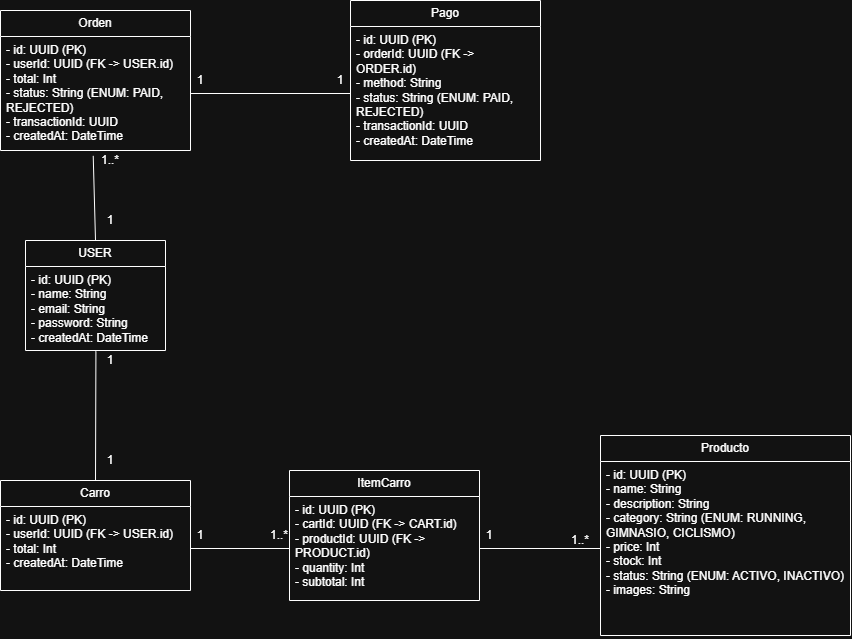

The diagram above was exported from draw.io. Its source (the exported page's mxGraphModel, read from the mxfile embedded in the PNG):
<mxGraphModel dx="1191" dy="1863" grid="1" gridSize="10" guides="1" tooltips="1" connect="1" arrows="1" fold="1" page="1" pageScale="1" pageWidth="827" pageHeight="1169" math="0" shadow="0">
  <root>
    <mxCell id="0" />
    <mxCell id="1" parent="0" />
    <mxCell id="R9v_nbU13CY_Sy8prxXT-4" parent="1" style="swimlane;fontStyle=0;childLayout=stackLayout;horizontal=1;startSize=26;fillColor=none;horizontalStack=0;resizeParent=1;resizeParentMax=0;resizeLast=0;collapsible=1;marginBottom=0;whiteSpace=wrap;html=1;" value="USER" vertex="1">
      <mxGeometry height="110" width="140" x="55" y="110" as="geometry" />
    </mxCell>
    <mxCell id="R9v_nbU13CY_Sy8prxXT-5" parent="R9v_nbU13CY_Sy8prxXT-4" style="text;strokeColor=none;fillColor=none;align=left;verticalAlign=top;spacingLeft=4;spacingRight=4;overflow=hidden;rotatable=0;points=[[0,0.5],[1,0.5]];portConstraint=eastwest;whiteSpace=wrap;html=1;" value="- id: UUID (PK)&amp;nbsp;&lt;div&gt;- name: String&amp;nbsp;&lt;/div&gt;&lt;div&gt;- email: String&amp;nbsp;&lt;/div&gt;&lt;div&gt;- password: String&amp;nbsp;&lt;/div&gt;&lt;div&gt;- createdAt: DateTime&lt;/div&gt;" vertex="1">
      <mxGeometry height="84" width="140" y="26" as="geometry" />
    </mxCell>
    <mxCell id="R9v_nbU13CY_Sy8prxXT-8" parent="1" style="swimlane;fontStyle=0;childLayout=stackLayout;horizontal=1;startSize=26;fillColor=none;horizontalStack=0;resizeParent=1;resizeParentMax=0;resizeLast=0;collapsible=1;marginBottom=0;whiteSpace=wrap;html=1;" value="Producto" vertex="1">
      <mxGeometry height="200" width="250" x="630" y="305" as="geometry" />
    </mxCell>
    <mxCell id="R9v_nbU13CY_Sy8prxXT-9" parent="R9v_nbU13CY_Sy8prxXT-8" style="text;strokeColor=none;fillColor=none;align=left;verticalAlign=top;spacingLeft=4;spacingRight=4;overflow=hidden;rotatable=0;points=[[0,0.5],[1,0.5]];portConstraint=eastwest;whiteSpace=wrap;html=1;" value="&lt;div&gt;- id: UUID (PK)&lt;/div&gt;&lt;div&gt;- name: String&lt;/div&gt;&lt;div&gt;- description: String&lt;/div&gt;&lt;div&gt;- category: String (ENUM: RUNNING, GIMNASIO, CICLISMO)&lt;/div&gt;&lt;div&gt;- price: Int&lt;/div&gt;&lt;div&gt;- stock: Int&lt;/div&gt;&lt;div&gt;- status: String (ENUM: ACTIVO, INACTIVO)&lt;/div&gt;&lt;div&gt;- images: String&lt;/div&gt;" vertex="1">
      <mxGeometry height="174" width="250" y="26" as="geometry" />
    </mxCell>
    <mxCell id="R9v_nbU13CY_Sy8prxXT-10" parent="1" style="swimlane;fontStyle=0;childLayout=stackLayout;horizontal=1;startSize=26;fillColor=none;horizontalStack=0;resizeParent=1;resizeParentMax=0;resizeLast=0;collapsible=1;marginBottom=0;whiteSpace=wrap;html=1;" value="Carro" vertex="1">
      <mxGeometry height="110" width="190" x="30" y="350" as="geometry" />
    </mxCell>
    <mxCell id="R9v_nbU13CY_Sy8prxXT-11" parent="R9v_nbU13CY_Sy8prxXT-10" style="text;strokeColor=none;fillColor=none;align=left;verticalAlign=top;spacingLeft=4;spacingRight=4;overflow=hidden;rotatable=0;points=[[0,0.5],[1,0.5]];portConstraint=eastwest;whiteSpace=wrap;html=1;" value="&lt;div&gt;- id: UUID (PK)&lt;/div&gt;&lt;div&gt;- userId: UUID (FK -&amp;gt; USER.id)&lt;/div&gt;&lt;div&gt;- total: Int&lt;/div&gt;&lt;div&gt;- createdAt: DateTime&lt;/div&gt;" vertex="1">
      <mxGeometry height="84" width="190" y="26" as="geometry" />
    </mxCell>
    <mxCell id="R9v_nbU13CY_Sy8prxXT-13" parent="1" style="swimlane;fontStyle=0;childLayout=stackLayout;horizontal=1;startSize=26;fillColor=none;horizontalStack=0;resizeParent=1;resizeParentMax=0;resizeLast=0;collapsible=1;marginBottom=0;whiteSpace=wrap;html=1;" value="ItemCarro" vertex="1">
      <mxGeometry height="130" width="190" x="319" y="340" as="geometry" />
    </mxCell>
    <mxCell id="R9v_nbU13CY_Sy8prxXT-14" parent="R9v_nbU13CY_Sy8prxXT-13" style="text;strokeColor=none;fillColor=none;align=left;verticalAlign=top;spacingLeft=4;spacingRight=4;overflow=hidden;rotatable=0;points=[[0,0.5],[1,0.5]];portConstraint=eastwest;whiteSpace=wrap;html=1;" value="&lt;div&gt;- id: UUID (PK)&lt;/div&gt;&lt;div&gt;- cartId: UUID (FK -&amp;gt; CART.id)&lt;/div&gt;&lt;div&gt;- productId: UUID (FK -&amp;gt; PRODUCT.id)&lt;/div&gt;&lt;div&gt;- quantity: Int&lt;/div&gt;&lt;div&gt;- subtotal: Int&lt;/div&gt;" vertex="1">
      <mxGeometry height="104" width="190" y="26" as="geometry" />
    </mxCell>
    <mxCell id="R9v_nbU13CY_Sy8prxXT-15" parent="1" style="swimlane;fontStyle=0;childLayout=stackLayout;horizontal=1;startSize=26;fillColor=none;horizontalStack=0;resizeParent=1;resizeParentMax=0;resizeLast=0;collapsible=1;marginBottom=0;whiteSpace=wrap;html=1;" value="Orden" vertex="1">
      <mxGeometry height="140" width="190" x="30" y="-120" as="geometry" />
    </mxCell>
    <mxCell id="R9v_nbU13CY_Sy8prxXT-16" parent="R9v_nbU13CY_Sy8prxXT-15" style="text;strokeColor=none;fillColor=none;align=left;verticalAlign=top;spacingLeft=4;spacingRight=4;overflow=hidden;rotatable=0;points=[[0,0.5],[1,0.5]];portConstraint=eastwest;whiteSpace=wrap;html=1;" value="&lt;div&gt;- id: UUID (PK)&lt;/div&gt;&lt;div&gt;- userId: UUID (FK -&amp;gt; USER.id)&lt;/div&gt;&lt;div&gt;- total: Int&lt;/div&gt;&lt;div&gt;- status: String (ENUM: PAID, REJECTED)&lt;/div&gt;&lt;div&gt;- transactionId: UUID&lt;/div&gt;&lt;div&gt;- createdAt: DateTime&lt;/div&gt;" vertex="1">
      <mxGeometry height="114" width="190" y="26" as="geometry" />
    </mxCell>
    <mxCell id="R9v_nbU13CY_Sy8prxXT-17" parent="1" style="swimlane;fontStyle=0;childLayout=stackLayout;horizontal=1;startSize=26;fillColor=none;horizontalStack=0;resizeParent=1;resizeParentMax=0;resizeLast=0;collapsible=1;marginBottom=0;whiteSpace=wrap;html=1;" value="Pago" vertex="1">
      <mxGeometry height="160" width="190" x="380" y="-130" as="geometry" />
    </mxCell>
    <mxCell id="R9v_nbU13CY_Sy8prxXT-18" parent="R9v_nbU13CY_Sy8prxXT-17" style="text;strokeColor=none;fillColor=none;align=left;verticalAlign=top;spacingLeft=4;spacingRight=4;overflow=hidden;rotatable=0;points=[[0,0.5],[1,0.5]];portConstraint=eastwest;whiteSpace=wrap;html=1;" value="&lt;div&gt;- id: UUID (PK)&lt;/div&gt;&lt;div&gt;- orderId: UUID (FK -&amp;gt; ORDER.id)&lt;/div&gt;&lt;div&gt;- method: String&lt;/div&gt;&lt;div&gt;- status: String (ENUM: PAID, REJECTED)&lt;/div&gt;&lt;div&gt;- transactionId: UUID&lt;/div&gt;&lt;div&gt;- createdAt: DateTime&lt;/div&gt;" vertex="1">
      <mxGeometry height="134" width="190" y="26" as="geometry" />
    </mxCell>
    <mxCell id="R9v_nbU13CY_Sy8prxXT-19" edge="1" parent="1" source="R9v_nbU13CY_Sy8prxXT-5" style="endArrow=none;html=1;rounded=0;exitX=0.503;exitY=1.009;exitDx=0;exitDy=0;entryX=0.5;entryY=0;entryDx=0;entryDy=0;exitPerimeter=0;" target="R9v_nbU13CY_Sy8prxXT-10" value="">
      <mxGeometry height="50" relative="1" width="50" as="geometry">
        <mxPoint x="280" y="310" as="sourcePoint" />
        <mxPoint x="330" y="260" as="targetPoint" />
      </mxGeometry>
    </mxCell>
    <mxCell id="R9v_nbU13CY_Sy8prxXT-20" edge="1" parent="1" source="R9v_nbU13CY_Sy8prxXT-16" style="endArrow=none;html=1;rounded=0;exitX=0.488;exitY=1.047;exitDx=0;exitDy=0;entryX=0.5;entryY=0;entryDx=0;entryDy=0;exitPerimeter=0;" target="R9v_nbU13CY_Sy8prxXT-4" value="">
      <mxGeometry height="50" relative="1" width="50" as="geometry">
        <mxPoint x="210" y="260" as="sourcePoint" />
        <mxPoint x="210" y="389" as="targetPoint" />
      </mxGeometry>
    </mxCell>
    <mxCell id="R9v_nbU13CY_Sy8prxXT-21" edge="1" parent="1" source="R9v_nbU13CY_Sy8prxXT-11" style="endArrow=none;html=1;rounded=0;exitX=1;exitY=0.5;exitDx=0;exitDy=0;entryX=0;entryY=0.5;entryDx=0;entryDy=0;" target="R9v_nbU13CY_Sy8prxXT-14" value="">
      <mxGeometry height="50" relative="1" width="50" as="geometry">
        <mxPoint x="130" y="330" as="sourcePoint" />
        <mxPoint x="130" y="459" as="targetPoint" />
      </mxGeometry>
    </mxCell>
    <mxCell id="R9v_nbU13CY_Sy8prxXT-22" edge="1" parent="1" source="R9v_nbU13CY_Sy8prxXT-14" style="endArrow=none;html=1;rounded=0;exitX=1;exitY=0.5;exitDx=0;exitDy=0;entryX=0;entryY=0.5;entryDx=0;entryDy=0;" target="R9v_nbU13CY_Sy8prxXT-9" value="">
      <mxGeometry height="50" relative="1" width="50" as="geometry">
        <mxPoint x="380" y="500" as="sourcePoint" />
        <mxPoint x="479" y="500" as="targetPoint" />
      </mxGeometry>
    </mxCell>
    <mxCell id="R9v_nbU13CY_Sy8prxXT-23" edge="1" parent="1" source="R9v_nbU13CY_Sy8prxXT-16" style="endArrow=none;html=1;rounded=0;exitX=1;exitY=0.5;exitDx=0;exitDy=0;entryX=0;entryY=0.5;entryDx=0;entryDy=0;" target="R9v_nbU13CY_Sy8prxXT-18" value="">
      <mxGeometry height="50" relative="1" width="50" as="geometry">
        <mxPoint x="420" y="150" as="sourcePoint" />
        <mxPoint x="519" y="150" as="targetPoint" />
      </mxGeometry>
    </mxCell>
    <mxCell id="R9v_nbU13CY_Sy8prxXT-24" parent="1" style="text;html=1;whiteSpace=wrap;strokeColor=none;fillColor=none;align=center;verticalAlign=middle;rounded=0;" value="1" vertex="1">
      <mxGeometry height="20" width="20" x="220" y="-60" as="geometry" />
    </mxCell>
    <mxCell id="R9v_nbU13CY_Sy8prxXT-25" parent="1" style="text;html=1;whiteSpace=wrap;strokeColor=none;fillColor=none;align=center;verticalAlign=middle;rounded=0;" value="1" vertex="1">
      <mxGeometry height="20" width="20" x="360" y="-60" as="geometry" />
    </mxCell>
    <mxCell id="R9v_nbU13CY_Sy8prxXT-26" parent="1" style="text;html=1;whiteSpace=wrap;strokeColor=none;fillColor=none;align=center;verticalAlign=middle;rounded=0;" value="1" vertex="1">
      <mxGeometry height="20" width="20" x="509" y="395" as="geometry" />
    </mxCell>
    <mxCell id="R9v_nbU13CY_Sy8prxXT-27" parent="1" style="text;html=1;whiteSpace=wrap;strokeColor=none;fillColor=none;align=center;verticalAlign=middle;rounded=0;" value="1..*" vertex="1">
      <mxGeometry height="20" width="20" x="600" y="400" as="geometry" />
    </mxCell>
    <mxCell id="R9v_nbU13CY_Sy8prxXT-28" parent="1" style="text;html=1;whiteSpace=wrap;strokeColor=none;fillColor=none;align=center;verticalAlign=middle;rounded=0;" value="1" vertex="1">
      <mxGeometry height="20" width="20" x="220" y="395" as="geometry" />
    </mxCell>
    <mxCell id="R9v_nbU13CY_Sy8prxXT-29" parent="1" style="text;html=1;whiteSpace=wrap;strokeColor=none;fillColor=none;align=center;verticalAlign=middle;rounded=0;" value="1..*" vertex="1">
      <mxGeometry height="20" width="20" x="299" y="395" as="geometry" />
    </mxCell>
    <mxCell id="R9v_nbU13CY_Sy8prxXT-31" parent="1" style="text;html=1;whiteSpace=wrap;strokeColor=none;fillColor=none;align=center;verticalAlign=middle;rounded=0;" value="1" vertex="1">
      <mxGeometry height="20" width="20" x="130" y="220" as="geometry" />
    </mxCell>
    <mxCell id="R9v_nbU13CY_Sy8prxXT-32" parent="1" style="text;html=1;whiteSpace=wrap;strokeColor=none;fillColor=none;align=center;verticalAlign=middle;rounded=0;" value="1" vertex="1">
      <mxGeometry height="20" width="20" x="130" y="320" as="geometry" />
    </mxCell>
    <mxCell id="R9v_nbU13CY_Sy8prxXT-33" parent="1" style="text;html=1;whiteSpace=wrap;strokeColor=none;fillColor=none;align=center;verticalAlign=middle;rounded=0;" value="1..*" vertex="1">
      <mxGeometry height="20" width="20" x="130" y="20" as="geometry" />
    </mxCell>
    <mxCell id="R9v_nbU13CY_Sy8prxXT-34" parent="1" style="text;html=1;whiteSpace=wrap;strokeColor=none;fillColor=none;align=center;verticalAlign=middle;rounded=0;" value="1" vertex="1">
      <mxGeometry height="20" width="20" x="130" y="80" as="geometry" />
    </mxCell>
  </root>
</mxGraphModel>